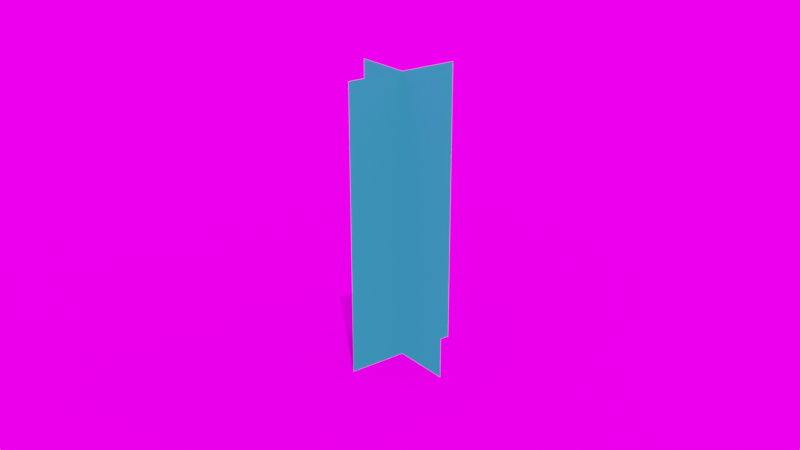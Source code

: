 # Source: Flower01.blend  (saved by Blender 4.2.66; exported with 4.5.12 LTS)
import bpy
from mathutils import Matrix  # noqa: F401  (used for matrix-valued properties, if any)

bpy.ops.wm.read_factory_settings(use_empty=True)
scene = bpy.context.scene
scene.name = 'Scene'

# ---- collections
col_misc = bpy.data.collections.new('Misc'); scene.collection.children.link(col_misc)
col_model = bpy.data.collections.new('Model'); scene.collection.children.link(col_model)

# ---- images (referenced by path relative to the original .blend; pixels are not part of the script)
import os
ASSET_DIR = os.environ.get("B2B_ASSET_DIR", "")  # directory of the original .blend (textures are referenced by path, not embedded)
HERE = os.path.dirname(os.path.abspath(__file__))  # packed textures are extracted next to this script under _unpacked/

def load_image(name, relpath, width, height, colorspace="sRGB"):
    """Load a texture the original file referenced (path relative to the .blend, or extracted next to this script)."""
    p = next((c for c in (os.path.join(HERE, relpath), os.path.join(ASSET_DIR, relpath)) if relpath and os.path.exists(c)), "")
    if p:
        img = bpy.data.images.load(p, check_existing=True)
        img.name = name
    else:  # same state as the original file: an image datablock whose file is absent (Cycles renders it pink)
        img = bpy.data.images.new(name, width, height)
        img.source = "FILE"
        img.filepath = "//" + (relpath or name)
    img.colorspace_settings.name = colorspace
    return img
img_grid_png = load_image('_Grid.png', '_Grid.png', 1024, 1024, 'sRGB')
img_flower01_alb_png = load_image('Flower01_ALB.png', 'Flower01_ALB.png', 1024, 1024, 'sRGB')
img_flower01_spe_png = load_image('Flower01_SPE.png', 'Flower01_SPE.png', 1024, 1024, 'Non-Color')

# ---- materials (node trees are filled in below, after node groups)
mat_grid = bpy.data.materials.new('_Grid')
mat_grid.use_transparent_shadow = False
mat_flower01 = bpy.data.materials.new('Flower01')
mat_flower01.roughness = 0.5

# ---- material node trees
mat_grid.use_nodes = True; mat_grid.node_tree.nodes.clear()
_N = mat_grid.node_tree.nodes; _L = mat_grid.node_tree.links
n0 = _N.new('ShaderNodeOutputMaterial'); n0.name = 'Material Output'; n0.location = (426, 297)
n1 = _N.new('ShaderNodeTexImage'); n1.name = 'Image Texture'; n1.location = (-280, 302)
n1.image = img_grid_png
n2 = _N.new('ShaderNodeBsdfPrincipled'); n2.name = 'Principled BSDF'; n2.location = (79, 311)
n2.inputs[2].default_value = 1.0
n2.inputs[3].default_value = 1.0
n2.inputs[27].default_value = (0.0, 0.0, 0.0, 1.0)
_L.new(n1.outputs[0], n2.inputs[0])
_L.new(n2.outputs[0], n0.inputs[0])
n0.is_active_output = True
mat_flower01.use_nodes = True; mat_flower01.node_tree.nodes.clear()
_N = mat_flower01.node_tree.nodes; _L = mat_flower01.node_tree.links
n0 = _N.new('ShaderNodeBsdfPrincipled'); n0.name = 'Principled BSDF'; n0.location = (10, 300)
n0.distribution = 'GGX'
n0.subsurface_method = 'RANDOM_WALK_SKIN'
n0.inputs[3].default_value = 1.05
n0.inputs[27].default_value = (0.0, 0.0, 0.0, 1.0)
n0.inputs[28].default_value = 1.0
n1 = _N.new('ShaderNodeOutputMaterial'); n1.name = 'Material Output'; n1.location = (375, 299)
n2 = _N.new('ShaderNodeTexImage'); n2.name = 'Image Texture'; n2.location = (-1550, 213)
n2.image = img_flower01_alb_png
n3 = _N.new('ShaderNodeTexImage'); n3.name = 'Image Texture.001'; n3.location = (-742, 2)
n3.image = img_flower01_spe_png
n4 = _N.new('ShaderNodeInvert'); n4.name = 'Invert Color'; n4.location = (-314, 50)
n5 = _N.new('ShaderNodeSeparateColor'); n5.name = 'Separate Color'; n5.location = (-1221, 479)
n6 = _N.new('ShaderNodeValToRGB'); n6.name = 'Color Ramp'; n6.location = (-1309, 1226)
while len(n6.color_ramp.elements) > 1: n6.color_ramp.elements.remove(n6.color_ramp.elements[-1])
n6.color_ramp.elements[0].position = 0.0; n6.color_ramp.elements[0].color = (0.0, 0.0, 0.0, 1.0)
_e = n6.color_ramp.elements.new(1.0); _e.color = (0.02029, 0.1529, 0.2918, 1.0)
n6.inputs[0].default_value = 1.0
n7 = _N.new('ShaderNodeValToRGB'); n7.name = 'Color Ramp.001'; n7.location = (-1315, 772)
while len(n7.color_ramp.elements) > 1: n7.color_ramp.elements.remove(n7.color_ramp.elements[-1])
n7.color_ramp.elements[0].position = 0.0; n7.color_ramp.elements[0].color = (0.0, 0.0, 0.0, 1.0)
_e = n7.color_ramp.elements.new(1.0); _e.color = (0.0, 0.0, 0.0, 1.0)
n7.inputs[0].default_value = 1.0
n8 = _N.new('ShaderNodeValToRGB'); n8.name = 'Color Ramp.002'; n8.location = (-1312, 998)
while len(n8.color_ramp.elements) > 1: n8.color_ramp.elements.remove(n8.color_ramp.elements[-1])
n8.color_ramp.elements[0].position = 0.0; n8.color_ramp.elements[0].color = (0.0, 0.0, 0.0, 1.0)
_e = n8.color_ramp.elements.new(1.0); _e.color = (0.02315, 0.08866, 0.004777, 1.0)
n8.inputs[0].default_value = 1.0
n9 = _N.new('ShaderNodeMix'); n9.name = 'Mix'; n9.location = (-795, 934)
n9.data_type = 'RGBA'
n9.blend_type = 'MULTIPLY'
n9.inputs[0].default_value = 1.0
n10 = _N.new('ShaderNodeMix'); n10.name = 'Mix.001'; n10.location = (-793, 698)
n10.data_type = 'RGBA'
n10.blend_type = 'MULTIPLY'
n10.inputs[0].default_value = 1.0
n11 = _N.new('ShaderNodeMix'); n11.name = 'Mix.002'; n11.location = (-794, 458)
n11.data_type = 'RGBA'
n11.blend_type = 'MULTIPLY'
n11.inputs[0].default_value = 1.0
n12 = _N.new('ShaderNodeMix'); n12.name = 'Mix.003'; n12.location = (-519, 758)
n12.data_type = 'RGBA'
n12.blend_type = 'ADD'
n12.inputs[0].default_value = 1.0
n13 = _N.new('ShaderNodeMix'); n13.name = 'Mix.004'; n13.location = (-285, 531)
n13.data_type = 'RGBA'
n13.blend_type = 'ADD'
n13.inputs[0].default_value = 1.0
_L.new(n0.outputs[0], n1.inputs[0])
_L.new(n3.outputs[0], n4.inputs[1])
_L.new(n2.outputs[1], n0.inputs[4])
_L.new(n2.outputs[0], n5.inputs[0])
_L.new(n4.outputs[0], n0.inputs[2])
_L.new(n5.outputs[0], n9.inputs[7])
_L.new(n9.outputs[2], n12.inputs[6])
_L.new(n8.outputs[0], n10.inputs[6])
_L.new(n7.outputs[0], n11.inputs[6])
_L.new(n5.outputs[1], n10.inputs[7])
_L.new(n5.outputs[2], n11.inputs[7])
_L.new(n10.outputs[2], n12.inputs[7])
_L.new(n11.outputs[2], n13.inputs[7])
_L.new(n12.outputs[2], n13.inputs[6])
_L.new(n13.outputs[2], n0.inputs[0])
_L.new(n6.outputs[0], n9.inputs[6])
n1.is_active_output = True

# ---- world
world_world = bpy.data.worlds.new('World'); scene.world = world_world
world_world.use_nodes = True; world_world.node_tree.nodes.clear()
_N = world_world.node_tree.nodes; _L = world_world.node_tree.links
n0 = _N.new('ShaderNodeOutputWorld'); n0.name = 'World Output'; n0.location = (300, 300)
n1 = _N.new('ShaderNodeBackground'); n1.name = 'Background'; n1.location = (10, 300)
n1.inputs[0].default_value = (1.0, 1.0, 1.0, 1.0)
_L.new(n1.outputs[0], n0.inputs[0])
n0.is_active_output = True
world_world.color = (0.05088, 0.05088, 0.05088)
world_world.use_sun_shadow = False
world_world.sun_shadow_jitter_overblur = 0.0

# ---- cameras
cam_camera_001 = bpy.data.cameras.new('Camera.001')

# ---- lights
light_sun = bpy.data.lights.new('Sun', 'SUN')
light_sun.transmission_factor = 0.0
light_sun.energy = 5.0

# ---- meshes
me_plane_003 = bpy.data.meshes.new('Plane.003')
me_plane_003.from_pydata([(-15.0, -15.0, -2.265e-06), (15.0, 15.0, 30.0), (-15.0, 15.0, 30.0), (15.0, 15.0, 2.265e-06), (15.0, -15.0, 30.0), (15.0, -15.0, -2.265e-06), (-15.0, -15.0, 30.0), (-15.0, 15.0, 2.265e-06)], [], [(3, 7, 0, 5), (1, 2, 7, 3), (4, 1, 3, 5), (2, 6, 0, 7)])
me_plane_003.polygons.foreach_set('use_smooth', [True] * 4)
_uv = me_plane_003.uv_layers.new(name='UVMap')
_uv.uv.foreach_set('vector', [15.5, 15.5, -14.5, 15.5, -14.5, -14.5, 15.5, -14.5, 15.5, 15.5, -14.5, 15.5, -14.5, -14.5, 15.5, -14.5, 15.5, 15.5, -14.5, 15.5, -14.5, -14.5, 15.5, -14.5, 15.5, 15.5, -14.5, 15.5, -14.5, -14.5, 15.5, -14.5])
me_plane_003.materials.append(mat_grid)
me_plane_003.update()
me_plane_003.normals_split_custom_set([tuple(v) for v in zip(*[iter([-0.5774, -0.5774, 0.5774, 0.5774, -0.5774, 0.5774, 0.7071, 9.048e-08, 0.7071, -0.7071, -3.411e-07, 0.7071, -0.7071, -0.7071, -1.326e-07, 0.7071, -0.7071, -9.89e-08, 0.5774, -0.5774, 0.5774, -0.5774, -0.5774, 0.5774, -1.0, -3.314e-07, 1.589e-08, -0.7071, -0.7071, -1.326e-07, -0.5774, -0.5774, 0.5774, -0.7071, -3.411e-07, 0.7071, 0.7071, -0.7071, -9.89e-08, 1.0, 2.789e-07, 6.358e-08, 0.7071, 9.048e-08, 0.7071, 0.5774, -0.5774, 0.5774])] * 3)])
me_plane_001 = bpy.data.meshes.new('Plane.001')
me_plane_001.from_pydata([(0.08983, 1.118e-08, 0.0), (0.08983, 4.47e-08, 0.4354), (-0.08983, 3.912e-08, 0.0), (-0.08983, 7.264e-08, 0.4354), (1.676e-08, 0.08983, -3.708e-08), (1.676e-08, 0.08983, 0.4354), (-1.676e-08, -0.08983, 3.708e-08), (-1.676e-08, -0.08983, 0.4354)], [], [(0, 1, 3, 2), (7, 5, 4, 6)])
me_plane_001.polygons.foreach_set('use_smooth', [True] * 2)
_uv = me_plane_001.uv_layers.new(name='UVMap')
_uv.uv.foreach_set('vector', [0.6703, 0.0001284, 0.6703, 0.9999, 0.333, 0.9999, 0.333, 0.0001284, 0.333, 0.9999, 0.6703, 0.9999, 0.6703, 0.0001287, 0.333, 0.0001285])
_ca = me_plane_001.color_attributes.new('Attribute', 'BYTE_COLOR', 'CORNER')
_ca.data.foreach_set('color', [0.0, 0.0, 0.0, 1.0, 1.0, 0.0, 0.0, 1.0, 1.0, 0.0, 0.0, 1.0, 0.0, 0.0, 0.0, 1.0, 1.0, 0.0, 0.0, 1.0, 1.0, 0.0, 0.0, 1.0, 0.0, 0.0, 0.0, 1.0, 0.0, 0.0, 0.0, 1.0])
me_plane_001.materials.append(mat_flower01)
me_plane_001.use_paint_bone_selection = False
me_plane_001.use_paint_mask_vertex = True
me_plane_001.update()
me_plane_001.normals_split_custom_set([tuple(v) for v in zip(*[iter([6.797e-15, 1.207e-07, 1.0, -0.0006232, 1.208e-07, 1.0, 0.0004793, 1.206e-07, 1.0, 0.0005751, 1.206e-07, 1.0, 4.383e-08, 0.0006238, 1.0, 4.362e-08, -0.000479, 1.0, 4.36e-08, -0.0005751, 1.0, 4.371e-08, 8.556e-08, 1.0])] * 3)])
me_plane_004 = bpy.data.meshes.new('Plane.004')
me_plane_004.from_pydata([(0.08983, 1.118e-08, 0.0), (0.08983, 4.47e-08, 0.4354), (-0.08983, 3.912e-08, 0.0), (-0.08983, 7.264e-08, 0.4354), (1.676e-08, 0.08983, -3.708e-08), (1.676e-08, 0.08983, 0.4354), (-1.676e-08, -0.08983, 3.708e-08), (-1.676e-08, -0.08983, 0.4354), (0.08983, 2.794e-08, 0.2177), (-0.08983, 5.588e-08, 0.2177), (1.676e-08, 0.08983, 0.2177), (-1.676e-08, -0.08983, 0.2177), (0.08983, 3.912e-08, 0.3265), (-0.08983, 6.706e-08, 0.3265), (-0.08983, 4.47e-08, 0.1088), (0.08983, 2.235e-08, 0.1088), (1.676e-08, 0.08983, 0.3265), (-1.676e-08, -0.08983, 0.3265), (-1.676e-08, -0.08983, 0.1088), (1.676e-08, 0.08983, 0.1088)], [], [(12, 1, 3, 13), (16, 17, 7, 5), (15, 8, 9, 14), (19, 18, 11, 10), (8, 12, 13, 9), (0, 15, 14, 2), (10, 11, 17, 16), (4, 6, 18, 19)])
me_plane_004.polygons.foreach_set('use_smooth', [True] * 8)
_uv = me_plane_004.uv_layers.new(name='UVMap')
_uv.uv.foreach_set('vector', [0.6703, 0.7499, 0.6703, 0.9999, 0.333, 0.9999, 0.333, 0.7499, 0.6703, 0.7499, 0.333, 0.7499, 0.333, 0.9999, 0.6703, 0.9999, 0.6703, 0.2501, 0.6703, 0.5, 0.333, 0.5, 0.333, 0.2501, 0.6703, 0.2501, 0.333, 0.2501, 0.333, 0.5, 0.6703, 0.5, 0.6703, 0.5, 0.6703, 0.7499, 0.333, 0.7499, 0.333, 0.5, 0.6703, 0.0001284, 0.6703, 0.2501, 0.333, 0.2501, 0.333, 0.0001284, 0.6703, 0.5, 0.333, 0.5, 0.333, 0.7499, 0.6703, 0.7499, 0.6703, 0.0001287, 0.333, 0.0001285, 0.333, 0.2501, 0.6703, 0.2501])
_ca = me_plane_004.color_attributes.new('Attribute', 'BYTE_COLOR', 'CORNER')
_ca.data.foreach_set('color', [0.521, 0.0, 0.0, 1.0, 1.0, 0.0, 0.0, 1.0, 1.0, 0.0, 0.0, 1.0, 0.521, 0.0, 0.0, 1.0, 0.521, 0.0, 0.0, 1.0, 0.521, 0.0, 0.0, 1.0, 1.0, 0.0, 0.0, 1.0, 1.0, 0.0, 0.0, 1.0, 0.05127, 0.0, 0.0, 1.0, 0.2122, 0.0, 0.0, 1.0, 0.2122, 0.0, 0.0, 1.0, 0.05127, 0.0, 0.0, 1.0, 0.05127, 0.0, 0.0, 1.0, 0.05127, 0.0, 0.0, 1.0, 0.2122, 0.0, 0.0, 1.0, 0.2122, 0.0, 0.0, 1.0, 0.2122, 0.0, 0.0, 1.0, 0.521, 0.0, 0.0, 1.0, 0.521, 0.0, 0.0, 1.0, 0.2122, 0.0, 0.0, 1.0, 0.0, 0.0, 0.0, 1.0, 0.05127, 0.0, 0.0, 1.0, 0.05127, 0.0, 0.0, 1.0, 0.0, 0.0, 0.0, 1.0, 0.2122, 0.0, 0.0, 1.0, 0.2122, 0.0, 0.0, 1.0, 0.521, 0.0, 0.0, 1.0, 0.521, 0.0, 0.0, 1.0, 0.0, 0.0, 0.0, 1.0, 0.0, 0.0, 0.0, 1.0, 0.05127, 0.0, 0.0, 1.0, 0.05127, 0.0, 0.0, 1.0])
me_plane_004.materials.append(mat_flower01)
me_plane_004.use_paint_bone_selection = False
me_plane_004.use_paint_mask_vertex = True
me_plane_004.update()
me_plane_004.normals_split_custom_set([tuple(v) for v in zip(*[iter([1.079e-14, 1.207e-07, 1.0, -0.0006232, 9.515e-08, 1.0, 0.0004793, 9.497e-08, 1.0, 0.0004794, 1.206e-07, 1.0, 4.362e-08, -0.0004793, 1.0, 4.371e-08, 6.845e-08, 1.0, 4.383e-08, 0.0006238, 1.0, 4.362e-08, -0.0004791, 1.0, 9.71e-15, 1.207e-07, 1.0, 4.561e-15, 1.336e-07, 1.0, 0.0004794, 1.335e-07, 1.0, 0.0004794, 1.207e-07, 1.0, 4.362e-08, -0.0004792, 1.0, 4.371e-08, 6.845e-08, 1.0, 4.371e-08, 6.845e-08, 1.0, 4.362e-08, -0.0004792, 1.0, 4.561e-15, 1.336e-07, 1.0, 1.079e-14, 1.207e-07, 1.0, 0.0004794, 1.206e-07, 1.0, 0.0004794, 1.335e-07, 1.0, 2.525e-15, 1.207e-07, 1.0, 9.71e-15, 1.207e-07, 1.0, 0.0004794, 1.207e-07, 1.0, 0.0005751, 1.206e-07, 1.0, 4.362e-08, -0.0004792, 1.0, 4.371e-08, 6.845e-08, 1.0, 4.371e-08, 6.845e-08, 1.0, 4.362e-08, -0.0004793, 1.0, 4.36e-08, -0.0005751, 1.0, 4.371e-08, 1.369e-07, 1.0, 4.371e-08, 6.845e-08, 1.0, 4.362e-08, -0.0004792, 1.0])] * 3)])

# ---- objects
ob_sun = bpy.data.objects.new('Sun', light_sun)
ob_grid = bpy.data.objects.new('Grid', me_plane_003)
ob_camera = bpy.data.objects.new('Camera', cam_camera_001)
ob_flower01_lod1 = bpy.data.objects.new('Flower01_LOD1', me_plane_001)
ob_flower01_lod0 = bpy.data.objects.new('Flower01_LOD0', me_plane_004)

# ---- transforms, parenting, visibility, modifiers, constraints
ob_sun.location = (0.0, 0.0, 10.0)
ob_sun.rotation_euler = (0.5236, -0.0, -0.5236)
ob_grid.location = (0.0, 0.0, 0.0)
ob_grid.color = (0.8, 0.8, 0.8, 1.0)
ob_grid.visible_shadow = False
ob_camera.location = (-0.9022, -1.168, 0.8138)
ob_camera.rotation_euler = (1.182, 7.451e-09, -0.6554)
ob_flower01_lod1.location = (0.0, 0.0, 0.0)
ob_flower01_lod1.hide_render = True
ob_flower01_lod0.location = (0.0, 0.0, 0.0)

# ---- collection membership
col_misc.objects.link(ob_sun)
col_misc.objects.link(ob_grid)
col_misc.objects.link(ob_camera)
col_model.objects.link(ob_flower01_lod1)
col_model.objects.link(ob_flower01_lod0)

# ---- scene / render settings (as saved in the file)
scene.camera = ob_camera
scene.frame_start = 1; scene.frame_end = 250; scene.frame_set(0)
scene.render.engine = 'BLENDER_EEVEE_NEXT'
scene.cycles.sampling_pattern = 'TABULATED_SOBOL'
scene.view_settings.look = 'High Contrast'
scene.view_settings.view_transform = 'Filmic'
bpy.context.view_layer.update()

